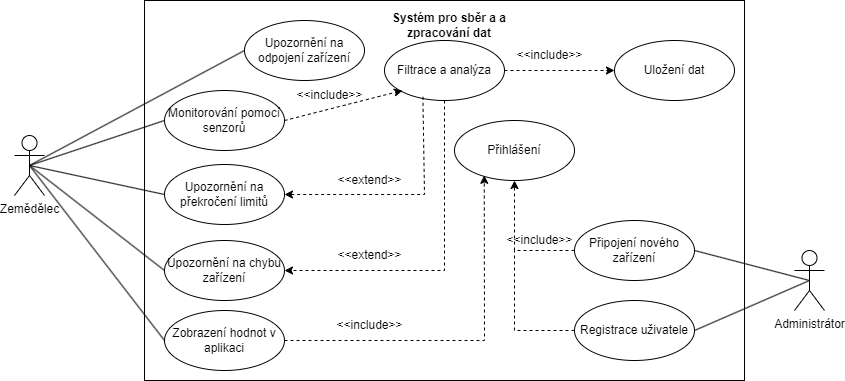

The diagram above was exported from draw.io. Its source (the exported page's mxGraphModel, read from the mxfile embedded in the PNG):
<mxGraphModel dx="2586" dy="1394" grid="1" gridSize="10" guides="1" tooltips="1" connect="1" arrows="1" fold="1" page="1" pageScale="1" pageWidth="1169" pageHeight="827" math="0" shadow="0">
  <root>
    <mxCell id="0" />
    <mxCell id="1" parent="0" />
    <mxCell id="2" value="" style="rounded=0;whiteSpace=wrap;html=1;" vertex="1" parent="1">
      <mxGeometry x="260" y="190" width="600" height="380" as="geometry" />
    </mxCell>
    <mxCell id="3" value="Zemědělec" style="shape=umlActor;verticalLabelPosition=bottom;verticalAlign=top;html=1;outlineConnect=0;" vertex="1" parent="1">
      <mxGeometry x="130" y="325" width="30" height="60" as="geometry" />
    </mxCell>
    <mxCell id="4" value="&lt;b&gt;Systém pro sběr a a zpracování dat&lt;/b&gt;" style="text;html=1;strokeColor=none;fillColor=none;align=center;verticalAlign=middle;whiteSpace=wrap;rounded=0;" vertex="1" parent="1">
      <mxGeometry x="490" y="200" width="150" height="30" as="geometry" />
    </mxCell>
    <mxCell id="5" value="Zobrazení hodnot v aplikaci" style="ellipse;whiteSpace=wrap;html=1;" vertex="1" parent="1">
      <mxGeometry x="280" y="500" width="120" height="60" as="geometry" />
    </mxCell>
    <mxCell id="6" value="Upozornění na překročení limitů" style="ellipse;whiteSpace=wrap;html=1;" vertex="1" parent="1">
      <mxGeometry x="280" y="354" width="120" height="60" as="geometry" />
    </mxCell>
    <mxCell id="7" value="Upozornění na odpojení zařízení" style="ellipse;whiteSpace=wrap;html=1;" vertex="1" parent="1">
      <mxGeometry x="360" y="210" width="120" height="60" as="geometry" />
    </mxCell>
    <mxCell id="8" value="Uložení dat" style="ellipse;whiteSpace=wrap;html=1;" vertex="1" parent="1">
      <mxGeometry x="730" y="230" width="120" height="60" as="geometry" />
    </mxCell>
    <mxCell id="9" value="Administrátor" style="shape=umlActor;verticalLabelPosition=bottom;verticalAlign=top;html=1;outlineConnect=0;" vertex="1" parent="1">
      <mxGeometry x="910" y="440" width="30" height="60" as="geometry" />
    </mxCell>
    <mxCell id="10" value="Přihlášení" style="ellipse;whiteSpace=wrap;html=1;" vertex="1" parent="1">
      <mxGeometry x="570" y="310" width="120" height="60" as="geometry" />
    </mxCell>
    <mxCell id="11" value="Monitorování pomocí senzorů" style="ellipse;whiteSpace=wrap;html=1;" vertex="1" parent="1">
      <mxGeometry x="280" y="280" width="120" height="60" as="geometry" />
    </mxCell>
    <mxCell id="12" value="Upozornění na chybu zařízení" style="ellipse;whiteSpace=wrap;html=1;" vertex="1" parent="1">
      <mxGeometry x="280" y="430" width="120" height="60" as="geometry" />
    </mxCell>
    <mxCell id="13" value="Připojení nového zařízení" style="ellipse;whiteSpace=wrap;html=1;" vertex="1" parent="1">
      <mxGeometry x="690" y="410" width="120" height="60" as="geometry" />
    </mxCell>
    <mxCell id="14" value="Filtrace a analýza" style="ellipse;whiteSpace=wrap;html=1;" vertex="1" parent="1">
      <mxGeometry x="500" y="230" width="120" height="60" as="geometry" />
    </mxCell>
    <mxCell id="15" value="" style="endArrow=none;html=1;rounded=1;entryX=0.5;entryY=0.5;entryDx=0;entryDy=0;entryPerimeter=0;exitX=1;exitY=0.5;exitDx=0;exitDy=0;curved=0;strokeWidth=1;" edge="1" source="13" target="9" parent="1">
      <mxGeometry width="50" height="50" relative="1" as="geometry">
        <mxPoint x="590" y="510" as="sourcePoint" />
        <mxPoint x="640" y="460" as="targetPoint" />
        <Array as="points" />
      </mxGeometry>
    </mxCell>
    <mxCell id="16" value="Registrace uživatele" style="ellipse;whiteSpace=wrap;html=1;" vertex="1" parent="1">
      <mxGeometry x="690" y="490" width="120" height="60" as="geometry" />
    </mxCell>
    <mxCell id="17" value="" style="endArrow=none;html=1;rounded=1;entryX=0.5;entryY=0.5;entryDx=0;entryDy=0;entryPerimeter=0;exitX=1;exitY=0.5;exitDx=0;exitDy=0;curved=0;strokeWidth=1;" edge="1" source="16" target="9" parent="1">
      <mxGeometry width="50" height="50" relative="1" as="geometry">
        <mxPoint x="820" y="450" as="sourcePoint" />
        <mxPoint x="975" y="480" as="targetPoint" />
        <Array as="points" />
      </mxGeometry>
    </mxCell>
    <mxCell id="18" value="" style="endArrow=classic;dashed=1;html=1;rounded=0;entryX=0.5;entryY=1;entryDx=0;entryDy=0;exitX=0;exitY=0.5;exitDx=0;exitDy=0;endFill=1;" edge="1" source="13" target="10" parent="1">
      <mxGeometry width="50" height="50" relative="1" as="geometry">
        <mxPoint x="660" y="430" as="sourcePoint" />
        <mxPoint x="710" y="380" as="targetPoint" />
        <Array as="points">
          <mxPoint x="630" y="440" />
        </Array>
      </mxGeometry>
    </mxCell>
    <mxCell id="19" value="" style="endArrow=none;dashed=1;html=1;rounded=0;exitX=0;exitY=0.5;exitDx=0;exitDy=0;" edge="1" source="16" parent="1">
      <mxGeometry width="50" height="50" relative="1" as="geometry">
        <mxPoint x="550" y="610" as="sourcePoint" />
        <mxPoint x="630" y="440" as="targetPoint" />
        <Array as="points">
          <mxPoint x="630" y="520" />
        </Array>
      </mxGeometry>
    </mxCell>
    <mxCell id="20" value="&amp;lt;&amp;lt;include&amp;gt;&amp;gt;" style="text;html=1;align=center;verticalAlign=middle;resizable=0;points=[];autosize=1;strokeColor=none;fillColor=none;" vertex="1" parent="1">
      <mxGeometry x="610" y="415" width="90" height="30" as="geometry" />
    </mxCell>
    <mxCell id="21" value="" style="endArrow=classic;dashed=1;html=1;rounded=0;entryX=0;entryY=0.5;entryDx=0;entryDy=0;exitX=1;exitY=0.5;exitDx=0;exitDy=0;endFill=1;" edge="1" source="14" target="8" parent="1">
      <mxGeometry width="50" height="50" relative="1" as="geometry">
        <mxPoint x="640" y="250" as="sourcePoint" />
        <mxPoint x="690" y="200" as="targetPoint" />
      </mxGeometry>
    </mxCell>
    <mxCell id="22" value="" style="endArrow=classic;dashed=1;html=1;rounded=0;exitX=0.32;exitY=0.939;exitDx=0;exitDy=0;endFill=1;entryX=1;entryY=0.5;entryDx=0;entryDy=0;exitPerimeter=0;" edge="1" source="14" target="6" parent="1">
      <mxGeometry width="50" height="50" relative="1" as="geometry">
        <mxPoint x="410" y="230" as="sourcePoint" />
        <mxPoint x="600" y="230" as="targetPoint" />
        <Array as="points">
          <mxPoint x="540" y="384" />
        </Array>
      </mxGeometry>
    </mxCell>
    <mxCell id="23" value="" style="endArrow=classic;dashed=1;html=1;rounded=0;exitX=0.5;exitY=1;exitDx=0;exitDy=0;endFill=1;entryX=1;entryY=0.5;entryDx=0;entryDy=0;" edge="1" source="14" target="12" parent="1">
      <mxGeometry width="50" height="50" relative="1" as="geometry">
        <mxPoint x="570" y="210" as="sourcePoint" />
        <mxPoint x="410" y="394" as="targetPoint" />
        <Array as="points">
          <mxPoint x="560" y="460" />
        </Array>
      </mxGeometry>
    </mxCell>
    <mxCell id="24" value="&amp;lt;&amp;lt;extend&amp;gt;&amp;gt;" style="text;html=1;align=center;verticalAlign=middle;resizable=0;points=[];autosize=1;strokeColor=none;fillColor=none;" vertex="1" parent="1">
      <mxGeometry x="440" y="355" width="90" height="30" as="geometry" />
    </mxCell>
    <mxCell id="25" value="&amp;lt;&amp;lt;extend&amp;gt;&amp;gt;" style="text;html=1;align=center;verticalAlign=middle;resizable=0;points=[];autosize=1;strokeColor=none;fillColor=none;" vertex="1" parent="1">
      <mxGeometry x="440" y="430" width="90" height="30" as="geometry" />
    </mxCell>
    <mxCell id="26" value="" style="endArrow=classic;dashed=1;html=1;rounded=0;exitX=1;exitY=0.5;exitDx=0;exitDy=0;entryX=0;entryY=1;entryDx=0;entryDy=0;endFill=1;" edge="1" source="11" parent="1">
      <mxGeometry width="50" height="50" relative="1" as="geometry">
        <mxPoint x="400" y="309" as="sourcePoint" />
        <mxPoint x="518" y="280" as="targetPoint" />
      </mxGeometry>
    </mxCell>
    <mxCell id="27" value="&amp;lt;&amp;lt;include&amp;gt;&amp;gt;" style="text;html=1;align=center;verticalAlign=middle;resizable=0;points=[];autosize=1;strokeColor=none;fillColor=none;" vertex="1" parent="1">
      <mxGeometry x="620" y="230" width="90" height="30" as="geometry" />
    </mxCell>
    <mxCell id="28" value="" style="endArrow=classic;dashed=1;html=1;rounded=0;exitX=1;exitY=0.5;exitDx=0;exitDy=0;entryX=0.248;entryY=0.914;entryDx=0;entryDy=0;endFill=1;entryPerimeter=0;" edge="1" source="5" target="10" parent="1">
      <mxGeometry width="50" height="50" relative="1" as="geometry">
        <mxPoint x="391.21" y="698.79" as="sourcePoint" />
        <mxPoint x="578.7835931288068" y="530.0032034355966" as="targetPoint" />
        <Array as="points">
          <mxPoint x="600" y="530" />
        </Array>
      </mxGeometry>
    </mxCell>
    <mxCell id="29" value="&amp;lt;&amp;lt;include&amp;gt;&amp;gt;" style="text;html=1;align=center;verticalAlign=middle;resizable=0;points=[];autosize=1;strokeColor=none;fillColor=none;" vertex="1" parent="1">
      <mxGeometry x="400" y="270" width="90" height="30" as="geometry" />
    </mxCell>
    <mxCell id="30" value="&amp;lt;&amp;lt;include&amp;gt;&amp;gt;" style="text;html=1;align=center;verticalAlign=middle;resizable=0;points=[];autosize=1;strokeColor=none;fillColor=none;" vertex="1" parent="1">
      <mxGeometry x="440" y="500" width="90" height="30" as="geometry" />
    </mxCell>
    <mxCell id="31" value="" style="endArrow=none;html=1;rounded=0;exitX=0.5;exitY=0.5;exitDx=0;exitDy=0;exitPerimeter=0;entryX=0;entryY=0.5;entryDx=0;entryDy=0;" edge="1" source="3" target="5" parent="1">
      <mxGeometry width="50" height="50" relative="1" as="geometry">
        <mxPoint x="165" y="460" as="sourcePoint" />
        <mxPoint x="300" y="404" as="targetPoint" />
      </mxGeometry>
    </mxCell>
    <mxCell id="32" value="" style="endArrow=none;html=1;rounded=0;exitX=0.5;exitY=0.5;exitDx=0;exitDy=0;exitPerimeter=0;entryX=0;entryY=0.5;entryDx=0;entryDy=0;" edge="1" source="3" target="12" parent="1">
      <mxGeometry width="50" height="50" relative="1" as="geometry">
        <mxPoint x="155" y="310" as="sourcePoint" />
        <mxPoint x="290" y="540" as="targetPoint" />
      </mxGeometry>
    </mxCell>
    <mxCell id="33" value="" style="endArrow=none;html=1;rounded=0;exitX=0.5;exitY=0.5;exitDx=0;exitDy=0;exitPerimeter=0;entryX=0;entryY=0.5;entryDx=0;entryDy=0;" edge="1" source="3" target="6" parent="1">
      <mxGeometry width="50" height="50" relative="1" as="geometry">
        <mxPoint x="165" y="320" as="sourcePoint" />
        <mxPoint x="300" y="550" as="targetPoint" />
      </mxGeometry>
    </mxCell>
    <mxCell id="34" value="" style="endArrow=none;html=1;rounded=0;exitX=0.5;exitY=0.5;exitDx=0;exitDy=0;exitPerimeter=0;entryX=0;entryY=0.5;entryDx=0;entryDy=0;" edge="1" source="3" target="7" parent="1">
      <mxGeometry width="50" height="50" relative="1" as="geometry">
        <mxPoint x="155" y="310" as="sourcePoint" />
        <mxPoint x="290" y="230" as="targetPoint" />
      </mxGeometry>
    </mxCell>
    <mxCell id="35" value="" style="endArrow=none;html=1;rounded=0;entryX=0;entryY=0.5;entryDx=0;entryDy=0;exitX=0.5;exitY=0.5;exitDx=0;exitDy=0;exitPerimeter=0;" edge="1" source="3" target="11" parent="1">
      <mxGeometry width="50" height="50" relative="1" as="geometry">
        <mxPoint x="100" y="480" as="sourcePoint" />
        <mxPoint x="150" y="430" as="targetPoint" />
      </mxGeometry>
    </mxCell>
  </root>
</mxGraphModel>